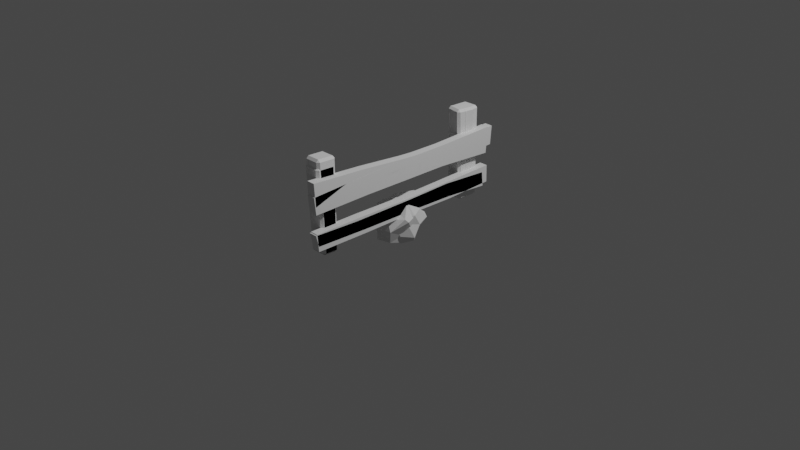 # Source: untitled.blend  (saved by Blender 2.92.15; exported with 4.5.12 LTS)
import bpy
from mathutils import Matrix  # noqa: F401  (used for matrix-valued properties, if any)

bpy.ops.wm.read_factory_settings(use_empty=True)
scene = bpy.context.scene
scene.name = 'Scene'

# ---- collections
col_collection = bpy.data.collections.new('Collection'); scene.collection.children.link(col_collection)

# ---- world
world_world = bpy.data.worlds.new('World'); scene.world = world_world
world_world.use_nodes = True; world_world.node_tree.nodes.clear()
_N = world_world.node_tree.nodes; _L = world_world.node_tree.links
n0 = _N.new('ShaderNodeOutputWorld'); n0.name = 'World Output'; n0.location = (300, 300)
n1 = _N.new('ShaderNodeBackground'); n1.name = 'Background'; n1.location = (10, 300)
n1.inputs[0].default_value = (0.05088, 0.05088, 0.05088, 1.0)
_L.new(n1.outputs[0], n0.inputs[0])
n0.is_active_output = True
world_world.color = (0.05088, 0.05088, 0.05088)
world_world.use_sun_shadow = False
world_world.sun_shadow_jitter_overblur = 0.0

# ---- cameras
cam_camera = bpy.data.cameras.new('Camera')
cam_camera.clip_end = 100.0
cam_camera.ortho_scale = 7.314

# ---- lights
light_light = bpy.data.lights.new('Light', 'POINT')
light_light.transmission_factor = 0.0
light_light.energy = 1000.0
light_light.shadow_soft_size = 0.1
light_light.shadow_maximum_resolution = 0.006
light_light.use_absolute_resolution = True

# ---- meshes
me_cube_001 = bpy.data.meshes.new('Cube.001')
me_cube_001.from_pydata([(0.06917, -1.212, 0.8154), (0.06917, 1.168, 0.7412), (0.06917, -1.195, 0.5699), (0.06917, 1.152, 0.5394), (0.1605, -1.211, 0.8149), (0.1605, 1.168, 0.7412), (0.1605, -1.195, 0.5699), (0.1605, 1.152, 0.5394), (0.06917, -1.192, 0.2905), (0.06917, 1.112, 0.312), (0.06917, -1.177, 0.1065), (0.06917, 1.117, 0.1229), (0.1605, -1.192, 0.2905), (0.1605, 1.112, 0.312), (0.1605, -1.177, 0.1065), (0.1605, 1.117, 0.1229), (0.06917, -0.07288, 0.7322), (0.06917, -0.08803, 0.5513), (0.1605, -0.08803, 0.5513), (0.1605, -0.07288, 0.7322), (0.06917, -0.03643, 0.2856), (0.06917, -0.02274, 0.1102), (0.1605, -0.02274, 0.1102), (0.1605, -0.03643, 0.2856), (0.06917, 0.5479, 0.2994), (0.06917, 0.5709, 0.1029), (0.1605, 0.5709, 0.1029), (0.1605, 0.5479, 0.2994), (0.06917, -0.6173, 0.1038), (0.1605, -0.6173, 0.1038), (0.1605, -0.6222, 0.2929), (0.06917, -0.6222, 0.2929), (0.07038, -0.5797, 0.5722), (0.1593, -0.5797, 0.5722), (0.1605, -0.5901, 0.7772), (0.06917, -0.5901, 0.7772), (0.07271, 0.4599, 0.7026), (0.07271, 0.4971, 0.5104), (0.157, 0.4971, 0.5104), (0.157, 0.4599, 0.7026), (-0.06952, -1.041, -0.01379), (-0.06952, -1.067, 0.01158), (-0.09458, -1.043, 0.01097), (-0.06951, -1.103, 0.9623), (-0.06951, -1.079, 0.9864), (-0.09458, -1.078, 0.9613), (-0.06951, -0.9077, -0.0158), (-0.09458, -0.9079, 0.009258), (-0.06951, -0.8828, 0.008944), (-0.06951, -0.9138, 0.98), (-0.06952, -0.8885, 0.954), (-0.09458, -0.9143, 0.955), (0.06952, -1.038, -0.01234), (0.09458, -1.038, 0.01309), (0.06952, -1.064, 0.01336), (0.06951, -1.079, 0.9864), (0.06951, -1.103, 0.9623), (0.09458, -1.078, 0.9613), (0.06951, -0.9076, -0.01542), (0.06951, -0.8826, 0.008989), (0.09458, -0.9076, 0.009664), (0.06951, -0.9098, 0.9797), (0.09458, -0.9091, 0.9546), (0.06952, -0.8848, 0.9537), (-0.06951, 0.8718, -0.01614), (-0.06951, 0.846, 0.008919), (-0.09458, 0.8711, 0.008937), (-0.06953, 0.819, 0.9677), (-0.06952, 0.8434, 0.9917), (-0.09458, 0.8449, 0.9671), (-0.06951, 1.011, -0.01613), (-0.09458, 1.011, 0.008937), (-0.06951, 1.036, 0.008936), (-0.06952, 1.002, 0.9856), (-0.06952, 1.028, 0.9594), (-0.09458, 1.002, 0.9602), (0.06951, 0.8719, -0.01618), (0.09458, 0.8711, 0.008878), (0.06951, 0.846, 0.008864), (0.06952, 0.8391, 0.9895), (0.06953, 0.8149, 0.9648), (0.09458, 0.8392, 0.9639), (0.06951, 1.011, -0.01614), (0.06951, 1.036, 0.008937), (0.09458, 1.011, 0.008928), (0.06952, 1.005, 0.9862), (0.09458, 1.006, 0.9614), (0.06952, 1.03, 0.9608)], [], [(54, 56, 43, 41), (60, 62, 57, 53), (70, 82, 76, 64), (61, 49, 44, 55), (42, 45, 51, 47), (48, 50, 63, 59), (78, 80, 67, 65), (84, 86, 81, 77), (85, 73, 68, 79), (66, 69, 75, 71), (72, 74, 87, 83), (36, 1, 3, 37), (37, 3, 7, 38), (38, 7, 5, 39), (39, 5, 1, 36), (2, 6, 4, 0), (7, 3, 1, 5), (24, 9, 11, 25), (25, 11, 15, 26), (26, 15, 13, 27), (27, 13, 9, 24), (10, 14, 12, 8), (15, 11, 9, 13), (34, 19, 16, 35), (33, 18, 19, 34), (32, 17, 18, 33), (35, 16, 17, 32), (30, 23, 20, 31), (29, 22, 23, 30), (28, 21, 22, 29), (31, 20, 21, 28), (23, 27, 24, 20), (22, 26, 27, 23), (21, 25, 26, 22), (20, 24, 25, 21), (8, 31, 28, 10), (10, 28, 29, 14), (14, 29, 30, 12), (12, 30, 31, 8), (0, 35, 32, 2), (2, 32, 33, 6), (6, 33, 34, 4), (4, 34, 35, 0), (19, 39, 36, 16), (18, 38, 39, 19), (17, 37, 38, 18), (16, 36, 37, 17), (40, 41, 42), (43, 44, 45), (46, 47, 48), (49, 50, 51), (52, 53, 54), (55, 56, 57), (58, 59, 60), (61, 62, 63), (64, 65, 66), (67, 68, 69), (70, 71, 72), (73, 74, 75), (76, 77, 78), (79, 80, 81), (82, 83, 84), (85, 86, 87), (46, 40, 42, 47), (41, 43, 45, 42), (44, 49, 51, 45), (50, 48, 47, 51), (58, 46, 48, 59), (49, 61, 63, 50), (62, 60, 59, 63), (52, 58, 60, 53), (61, 55, 57, 62), (56, 54, 53, 57), (40, 52, 54, 41), (55, 44, 43, 56), (70, 64, 66, 71), (65, 67, 69, 66), (68, 73, 75, 69), (74, 72, 71, 75), (82, 70, 72, 83), (73, 85, 87, 74), (86, 84, 83, 87), (76, 82, 84, 77), (85, 79, 81, 86), (80, 78, 77, 81), (64, 76, 78, 65), (79, 68, 67, 80), (46, 58, 52, 40)])
_uv = me_cube_001.uv_layers.new(name='UVMap')
_uv.uv.foreach_set('vector', [0.3813, 0.7831, 0.6187, 0.7831, 0.6187, 0.9669, 0.3813, 0.9669, 0.3813, 0.5345, 0.6187, 0.5289, 0.6187, 0.7211, 0.3813, 0.7155, 0.1581, 0.5331, 0.3419, 0.5331, 0.3419, 0.7169, 0.1581, 0.7169, 0.6581, 0.5287, 0.8419, 0.5291, 0.8419, 0.7209, 0.6581, 0.7213, 0.3813, 0.03368, 0.6187, 0.02954, 0.6187, 0.2205, 0.3813, 0.2163, 0.3813, 0.2831, 0.6187, 0.2831, 0.6187, 0.4669, 0.3813, 0.4669, 0.3812, 0.7831, 0.6188, 0.7831, 0.6188, 0.9669, 0.3812, 0.9669, 0.3812, 0.5329, 0.6188, 0.5291, 0.6188, 0.7209, 0.3812, 0.7171, 0.6581, 0.5291, 0.8419, 0.5298, 0.8419, 0.7202, 0.6581, 0.7209, 0.3812, 0.03295, 0.6188, 0.03037, 0.6187, 0.2196, 0.3812, 0.2171, 0.3813, 0.2831, 0.6187, 0.2831, 0.6187, 0.4669, 0.3813, 0.4669, 0.5625, 0.0, 0.625, 0.0, 0.625, 0.25, 0.5625, 0.25, 0.5625, 0.25, 0.625, 0.25, 0.625, 0.5, 0.5625, 0.5, 0.5625, 0.5, 0.625, 0.5, 0.625, 0.75, 0.5625, 0.75, 0.5625, 0.75, 0.625, 0.75, 0.625, 1.0, 0.5625, 1.0, 0.125, 0.5, 0.375, 0.5, 0.375, 0.75, 0.125, 0.75, 0.625, 0.5, 0.875, 0.5, 0.875, 0.75, 0.625, 0.75, 0.5625, 0.0, 0.625, 0.0, 0.625, 0.25, 0.5625, 0.25, 0.5625, 0.25, 0.625, 0.25, 0.625, 0.5, 0.5625, 0.5, 0.5625, 0.5, 0.625, 0.5, 0.625, 0.75, 0.5625, 0.75, 0.5625, 0.75, 0.625, 0.75, 0.625, 1.0, 0.5625, 1.0, 0.125, 0.5, 0.375, 0.5, 0.375, 0.75, 0.125, 0.75, 0.625, 0.5, 0.875, 0.5, 0.875, 0.75, 0.625, 0.75, 0.4375, 0.75, 0.5, 0.75, 0.5, 1.0, 0.4375, 1.0, 0.4375, 0.5, 0.5, 0.5, 0.5, 0.75, 0.4375, 0.75, 0.4375, 0.25, 0.5, 0.25, 0.5, 0.5, 0.4375, 0.5, 0.4375, 0.0, 0.5, 0.0, 0.5, 0.25, 0.4375, 0.25, 0.4375, 0.75, 0.5, 0.75, 0.5, 1.0, 0.4375, 1.0, 0.4375, 0.5, 0.5, 0.5, 0.5, 0.75, 0.4375, 0.75, 0.4375, 0.25, 0.5, 0.25, 0.5, 0.5, 0.4375, 0.5, 0.4375, 0.0, 0.5, 0.0, 0.5, 0.25, 0.4375, 0.25, 0.5, 0.75, 0.5625, 0.75, 0.5625, 1.0, 0.5, 1.0, 0.5, 0.5, 0.5625, 0.5, 0.5625, 0.75, 0.5, 0.75, 0.5, 0.25, 0.5625, 0.25, 0.5625, 0.5, 0.5, 0.5, 0.5, 0.0, 0.5625, 0.0, 0.5625, 0.25, 0.5, 0.25, 0.375, 0.0, 0.4375, 0.0, 0.4375, 0.25, 0.375, 0.25, 0.375, 0.25, 0.4375, 0.25, 0.4375, 0.5, 0.375, 0.5, 0.375, 0.5, 0.4375, 0.5, 0.4375, 0.75, 0.375, 0.75, 0.375, 0.75, 0.4375, 0.75, 0.4375, 1.0, 0.375, 1.0, 0.375, 0.0, 0.4375, 0.0, 0.4375, 0.25, 0.375, 0.25, 0.375, 0.25, 0.4375, 0.25, 0.4375, 0.5, 0.375, 0.5, 0.375, 0.5, 0.4375, 0.5, 0.4375, 0.75, 0.375, 0.75, 0.375, 0.75, 0.4375, 0.75, 0.4375, 1.0, 0.375, 1.0, 0.5, 0.75, 0.5625, 0.75, 0.5625, 1.0, 0.5, 1.0, 0.5, 0.5, 0.5625, 0.5, 0.5625, 0.75, 0.5, 0.75, 0.5, 0.25, 0.5625, 0.25, 0.5625, 0.5, 0.5, 0.5, 0.5, 0.0, 0.5625, 0.0, 0.5625, 0.25, 0.5, 0.25, 0.1581, 0.7158, 0.1585, 0.75, 0.125, 0.7177, 0.6187, 0.9669, 0.625, 0.9669, 0.6183, 1.0, 0.1581, 0.5342, 0.125, 0.5346, 0.1581, 0.5, 0.6253, 0.2827, 0.625, 0.2832, 0.619, 0.25, 0.3419, 0.7153, 0.375, 0.7174, 0.3423, 0.75, 0.6245, 0.7827, 0.6187, 0.75, 0.6182, 0.75, 0.3419, 0.5347, 0.3419, 0.5, 0.375, 0.5358, 0.625, 0.5293, 0.625, 0.5274, 0.6187, 0.5, 0.1581, 0.7169, 0.1581, 0.75, 0.125, 0.7178, 0.6188, 0.9669, 0.625, 0.9679, 0.6183, 1.0, 0.1581, 0.5331, 0.125, 0.5334, 0.1581, 0.5, 0.6253, 0.2828, 0.6188, 0.25, 0.6191, 0.25, 0.3419, 0.7169, 0.375, 0.7179, 0.3419, 0.75, 0.6247, 0.7836, 0.625, 0.7825, 0.6185, 0.75, 0.3419, 0.5331, 0.3419, 0.5, 0.375, 0.5333, 0.6249, 0.5294, 0.6189, 0.5, 0.6187, 0.5, 0.1581, 0.5342, 0.1581, 0.7158, 0.125, 0.7177, 0.125, 0.5346, 0.3813, 0.0, 0.6187, 0.0, 0.6187, 0.02954, 0.3813, 0.03368, 0.625, 0.02922, 0.625, 0.2216, 0.6187, 0.2205, 0.6187, 0.02954, 0.6187, 0.2831, 0.3813, 0.2831, 0.3813, 0.2163, 0.6187, 0.2205, 0.3419, 0.5347, 0.1581, 0.5342, 0.1581, 0.5, 0.3419, 0.5, 0.625, 0.2822, 0.625, 0.4659, 0.6187, 0.4669, 0.6187, 0.2831, 0.6187, 0.5289, 0.3813, 0.5345, 0.3813, 0.4669, 0.6187, 0.4669, 0.3419, 0.7153, 0.3419, 0.5347, 0.3813, 0.5345, 0.3813, 0.7155, 0.6581, 0.5287, 0.6581, 0.7213, 0.6187, 0.7211, 0.6187, 0.5289, 0.6187, 0.7831, 0.3813, 0.7831, 0.3813, 0.7155, 0.6187, 0.7211, 0.1581, 0.7158, 0.3419, 0.7153, 0.3423, 0.75, 0.1585, 0.75, 0.625, 0.7831, 0.625, 0.9669, 0.6187, 0.9669, 0.6187, 0.7831, 0.1581, 0.5331, 0.1581, 0.7169, 0.125, 0.7178, 0.125, 0.5334, 0.3812, 0.9669, 0.6188, 0.9669, 0.6183, 1.0, 0.381, 1.0, 0.625, 0.02925, 0.625, 0.2205, 0.6187, 0.2196, 0.6188, 0.03037, 0.6187, 0.2831, 0.3813, 0.2831, 0.3812, 0.2171, 0.6187, 0.2196, 0.3419, 0.5331, 0.1581, 0.5331, 0.1581, 0.5, 0.3419, 0.5, 0.625, 0.2824, 0.625, 0.4662, 0.6187, 0.4669, 0.6187, 0.2831, 0.6188, 0.5291, 0.3812, 0.5329, 0.3813, 0.4669, 0.6187, 0.4669, 0.3419, 0.7169, 0.3419, 0.5331, 0.3812, 0.5329, 0.3812, 0.7171, 0.6581, 0.5291, 0.6581, 0.7209, 0.6188, 0.7209, 0.6188, 0.5291, 0.6188, 0.7831, 0.3812, 0.7831, 0.3812, 0.7171, 0.6188, 0.7209, 0.1581, 0.7169, 0.3419, 0.7169, 0.3419, 0.75, 0.1581, 0.75, 0.625, 0.7841, 0.625, 0.9679, 0.6188, 0.9669, 0.6188, 0.7831, 0.1581, 0.5342, 0.3419, 0.5347, 0.3419, 0.7153, 0.1581, 0.7158])
me_cube_001.use_remesh_fix_poles = True
me_cube_001.use_remesh_preserve_attributes = False
me_cube_001.use_mirror_vertex_groups = False
me_cube_001.update()
me_cube_002 = bpy.data.meshes.new('Cube.002')
me_cube_002.from_pydata([(0.06917, -1.215, 0.6749), (0.06917, 1.111, 0.745), (0.06917, -1.195, 0.4902), (0.06917, 1.088, 0.4596), (0.1605, -1.214, 0.6744), (0.1605, 1.111, 0.745), (0.1605, -1.195, 0.4902), (0.1605, 1.088, 0.4596), (0.06917, -1.207, 0.2829), (0.06917, 1.044, 0.2513), (0.06917, -1.177, 0.1597), (0.06917, 1.06, 0.09255), (0.1605, -1.207, 0.2829), (0.1605, 1.044, 0.2513), (0.1605, -1.177, 0.1597), (0.1605, 1.06, 0.09255), (0.06917, -0.09567, 0.7246), (0.06917, -0.05765, 0.4981), (0.1605, -0.05765, 0.4981), (0.1605, -0.09567, 0.7246), (0.06917, -0.02504, 0.2705), (0.06917, 5.131e-05, 0.1406), (0.1605, 5.131e-05, 0.1406), (0.1605, -0.02504, 0.2705), (0.06917, 0.5137, 0.2842), (0.06917, 0.5443, 0.1295), (0.1605, 0.5443, 0.1295), (0.1605, 0.5137, 0.2842), (0.06917, -0.5983, 0.1456), (0.1605, -0.5983, 0.1456), (0.1605, -0.7019, 0.2663), (0.06917, -0.7019, 0.2663), (0.07038, -0.5569, 0.5), (0.1593, -0.5569, 0.5), (0.1605, -0.5863, 0.7089), (0.06917, -0.5863, 0.7089), (0.07271, 0.4257, 0.7216), (0.07271, 0.4477, 0.4952), (0.157, 0.4477, 0.4952), (0.157, 0.4257, 0.7216), (-0.06952, -1.041, -0.01379), (-0.06952, -1.067, 0.01158), (-0.09458, -1.043, 0.01097), (-0.06951, -1.114, 0.8864), (-0.06951, -1.09, 0.9104), (-0.09458, -1.089, 0.8853), (-0.06951, -0.9077, -0.0158), (-0.09458, -0.9079, 0.009258), (-0.06951, -0.8828, 0.008944), (-0.06951, -0.9251, 0.9041), (-0.06952, -0.8999, 0.878), (-0.09458, -0.9257, 0.879), (0.06952, -1.038, -0.01234), (0.09458, -1.038, 0.01309), (0.06952, -1.064, 0.01336), (0.06951, -1.09, 0.9104), (0.06951, -1.114, 0.8864), (0.09458, -1.089, 0.8853), (0.06951, -0.9076, -0.01542), (0.06951, -0.8826, 0.008989), (0.09458, -0.9076, 0.009664), (0.06951, -0.9212, 0.9038), (0.09458, -0.9205, 0.8786), (0.06952, -0.8961, 0.8777), (-0.06951, 0.8072, -0.01614), (-0.06951, 0.7815, 0.008919), (-0.09458, 0.8065, 0.008937), (-0.08226, 0.7757, 0.9662), (-0.07958, 0.7999, 0.9902), (-0.1037, 0.8047, 0.9651), (-0.06951, 0.9462, -0.01613), (-0.09458, 0.946, 0.008937), (-0.06951, 0.9711, 0.008936), (-0.05885, 0.9575, 0.9843), (-0.05506, 0.9825, 0.9581), (-0.08324, 0.9604, 0.9584), (0.06951, 0.8073, -0.01618), (0.09458, 0.8065, 0.008878), (0.06951, 0.7814, 0.008864), (0.05775, 0.7776, 0.9908), (0.0551, 0.7536, 0.9661), (0.08311, 0.7744, 0.9657), (0.06951, 0.9462, -0.01614), (0.06951, 0.9712, 0.008937), (0.09458, 0.9461, 0.008928), (0.07934, 0.9423, 0.9877), (0.1048, 0.9397, 0.9634), (0.08311, 0.9672, 0.9623)], [], [(54, 56, 43, 41), (60, 62, 57, 53), (70, 82, 76, 64), (61, 49, 44, 55), (42, 45, 51, 47), (48, 50, 63, 59), (78, 80, 67, 65), (84, 86, 81, 77), (85, 73, 68, 79), (66, 69, 75, 71), (72, 74, 87, 83), (36, 1, 3, 37), (37, 3, 7, 38), (38, 7, 5, 39), (39, 5, 1, 36), (2, 6, 4, 0), (7, 3, 1, 5), (24, 9, 11, 25), (25, 11, 15, 26), (26, 15, 13, 27), (27, 13, 9, 24), (10, 14, 12, 8), (15, 11, 9, 13), (34, 19, 16, 35), (33, 18, 19, 34), (32, 17, 18, 33), (35, 16, 17, 32), (30, 23, 20, 31), (29, 22, 23, 30), (28, 21, 22, 29), (31, 20, 21, 28), (23, 27, 24, 20), (22, 26, 27, 23), (21, 25, 26, 22), (20, 24, 25, 21), (8, 31, 28, 10), (10, 28, 29, 14), (14, 29, 30, 12), (12, 30, 31, 8), (0, 35, 32, 2), (2, 32, 33, 6), (6, 33, 34, 4), (4, 34, 35, 0), (19, 39, 36, 16), (18, 38, 39, 19), (17, 37, 38, 18), (16, 36, 37, 17), (40, 41, 42), (43, 44, 45), (46, 47, 48), (49, 50, 51), (52, 53, 54), (55, 56, 57), (58, 59, 60), (61, 62, 63), (64, 65, 66), (67, 68, 69), (70, 71, 72), (73, 74, 75), (76, 77, 78), (79, 80, 81), (82, 83, 84), (85, 86, 87), (46, 40, 42, 47), (41, 43, 45, 42), (44, 49, 51, 45), (50, 48, 47, 51), (58, 46, 48, 59), (49, 61, 63, 50), (62, 60, 59, 63), (52, 58, 60, 53), (61, 55, 57, 62), (56, 54, 53, 57), (40, 52, 54, 41), (55, 44, 43, 56), (70, 64, 66, 71), (65, 67, 69, 66), (68, 73, 75, 69), (74, 72, 71, 75), (82, 70, 72, 83), (73, 85, 87, 74), (86, 84, 83, 87), (76, 82, 84, 77), (85, 79, 81, 86), (80, 78, 77, 81), (64, 76, 78, 65), (79, 68, 67, 80), (46, 58, 52, 40)])
_uv = me_cube_002.uv_layers.new(name='UVMap')
_uv.uv.foreach_set('vector', [0.3813, 0.7831, 0.6187, 0.7831, 0.6187, 0.9669, 0.3813, 0.9669, 0.3813, 0.5345, 0.6187, 0.5289, 0.6187, 0.7211, 0.3813, 0.7155, 0.1581, 0.5331, 0.3419, 0.5331, 0.3419, 0.7169, 0.1581, 0.7169, 0.6581, 0.5287, 0.8419, 0.5291, 0.8419, 0.7209, 0.6581, 0.7213, 0.3813, 0.03368, 0.6187, 0.02954, 0.6187, 0.2205, 0.3813, 0.2163, 0.3813, 0.2831, 0.6187, 0.2831, 0.6187, 0.4669, 0.3813, 0.4669, 0.3812, 0.7831, 0.6188, 0.7831, 0.6188, 0.9669, 0.3812, 0.9669, 0.3812, 0.5329, 0.6188, 0.5291, 0.6188, 0.7209, 0.3812, 0.7171, 0.6581, 0.5291, 0.8419, 0.5298, 0.8419, 0.7202, 0.6581, 0.7209, 0.3812, 0.03295, 0.6188, 0.03037, 0.6187, 0.2196, 0.3812, 0.2171, 0.3813, 0.2831, 0.6187, 0.2831, 0.6187, 0.4669, 0.3813, 0.4669, 0.5625, 0.0, 0.625, 0.0, 0.625, 0.25, 0.5625, 0.25, 0.5625, 0.25, 0.625, 0.25, 0.625, 0.5, 0.5625, 0.5, 0.5625, 0.5, 0.625, 0.5, 0.625, 0.75, 0.5625, 0.75, 0.5625, 0.75, 0.625, 0.75, 0.625, 1.0, 0.5625, 1.0, 0.125, 0.5, 0.375, 0.5, 0.375, 0.75, 0.125, 0.75, 0.625, 0.5, 0.875, 0.5, 0.875, 0.75, 0.625, 0.75, 0.5625, 0.0, 0.625, 0.0, 0.625, 0.25, 0.5625, 0.25, 0.5625, 0.25, 0.625, 0.25, 0.625, 0.5, 0.5625, 0.5, 0.5625, 0.5, 0.625, 0.5, 0.625, 0.75, 0.5625, 0.75, 0.5625, 0.75, 0.625, 0.75, 0.625, 1.0, 0.5625, 1.0, 0.125, 0.5, 0.375, 0.5, 0.375, 0.75, 0.125, 0.75, 0.625, 0.5, 0.875, 0.5, 0.875, 0.75, 0.625, 0.75, 0.4375, 0.75, 0.5, 0.75, 0.5, 1.0, 0.4375, 1.0, 0.4375, 0.5, 0.5, 0.5, 0.5, 0.75, 0.4375, 0.75, 0.4375, 0.25, 0.5, 0.25, 0.5, 0.5, 0.4375, 0.5, 0.4375, 0.0, 0.5, 0.0, 0.5, 0.25, 0.4375, 0.25, 0.4375, 0.75, 0.5, 0.75, 0.5, 1.0, 0.4375, 1.0, 0.4375, 0.5, 0.5, 0.5, 0.5, 0.75, 0.4375, 0.75, 0.4375, 0.25, 0.5, 0.25, 0.5, 0.5, 0.4375, 0.5, 0.4375, 0.0, 0.5, 0.0, 0.5, 0.25, 0.4375, 0.25, 0.5, 0.75, 0.5625, 0.75, 0.5625, 1.0, 0.5, 1.0, 0.5, 0.5, 0.5625, 0.5, 0.5625, 0.75, 0.5, 0.75, 0.5, 0.25, 0.5625, 0.25, 0.5625, 0.5, 0.5, 0.5, 0.5, 0.0, 0.5625, 0.0, 0.5625, 0.25, 0.5, 0.25, 0.375, 0.0, 0.4375, 0.0, 0.4375, 0.25, 0.375, 0.25, 0.375, 0.25, 0.4375, 0.25, 0.4375, 0.5, 0.375, 0.5, 0.375, 0.5, 0.4375, 0.5, 0.4375, 0.75, 0.375, 0.75, 0.375, 0.75, 0.4375, 0.75, 0.4375, 1.0, 0.375, 1.0, 0.375, 0.0, 0.4375, 0.0, 0.4375, 0.25, 0.375, 0.25, 0.375, 0.25, 0.4375, 0.25, 0.4375, 0.5, 0.375, 0.5, 0.375, 0.5, 0.4375, 0.5, 0.4375, 0.75, 0.375, 0.75, 0.375, 0.75, 0.4375, 0.75, 0.4375, 1.0, 0.375, 1.0, 0.5, 0.75, 0.5625, 0.75, 0.5625, 1.0, 0.5, 1.0, 0.5, 0.5, 0.5625, 0.5, 0.5625, 0.75, 0.5, 0.75, 0.5, 0.25, 0.5625, 0.25, 0.5625, 0.5, 0.5, 0.5, 0.5, 0.0, 0.5625, 0.0, 0.5625, 0.25, 0.5, 0.25, 0.1581, 0.7158, 0.1585, 0.75, 0.125, 0.7177, 0.6187, 0.9669, 0.625, 0.9669, 0.6183, 1.0, 0.1581, 0.5342, 0.125, 0.5346, 0.1581, 0.5, 0.6253, 0.2827, 0.625, 0.2832, 0.619, 0.25, 0.3419, 0.7153, 0.375, 0.7174, 0.3423, 0.75, 0.6245, 0.7827, 0.6187, 0.75, 0.6182, 0.75, 0.3419, 0.5347, 0.3419, 0.5, 0.375, 0.5358, 0.625, 0.5293, 0.625, 0.5274, 0.6187, 0.5, 0.1581, 0.7169, 0.1581, 0.75, 0.125, 0.7178, 0.6188, 0.9669, 0.625, 0.9679, 0.6183, 1.0, 0.1581, 0.5331, 0.125, 0.5334, 0.1581, 0.5, 0.6253, 0.2828, 0.6188, 0.25, 0.6191, 0.25, 0.3419, 0.7169, 0.375, 0.7179, 0.3419, 0.75, 0.6247, 0.7836, 0.625, 0.7825, 0.6185, 0.75, 0.3419, 0.5331, 0.3419, 0.5, 0.375, 0.5333, 0.6249, 0.5294, 0.6189, 0.5, 0.6187, 0.5, 0.1581, 0.5342, 0.1581, 0.7158, 0.125, 0.7177, 0.125, 0.5346, 0.3813, 0.0, 0.6187, 0.0, 0.6187, 0.02954, 0.3813, 0.03368, 0.625, 0.02922, 0.625, 0.2216, 0.6187, 0.2205, 0.6187, 0.02954, 0.6187, 0.2831, 0.3813, 0.2831, 0.3813, 0.2163, 0.6187, 0.2205, 0.3419, 0.5347, 0.1581, 0.5342, 0.1581, 0.5, 0.3419, 0.5, 0.625, 0.2822, 0.625, 0.4659, 0.6187, 0.4669, 0.6187, 0.2831, 0.6187, 0.5289, 0.3813, 0.5345, 0.3813, 0.4669, 0.6187, 0.4669, 0.3419, 0.7153, 0.3419, 0.5347, 0.3813, 0.5345, 0.3813, 0.7155, 0.6581, 0.5287, 0.6581, 0.7213, 0.6187, 0.7211, 0.6187, 0.5289, 0.6187, 0.7831, 0.3813, 0.7831, 0.3813, 0.7155, 0.6187, 0.7211, 0.1581, 0.7158, 0.3419, 0.7153, 0.3423, 0.75, 0.1585, 0.75, 0.625, 0.7831, 0.625, 0.9669, 0.6187, 0.9669, 0.6187, 0.7831, 0.1581, 0.5331, 0.1581, 0.7169, 0.125, 0.7178, 0.125, 0.5334, 0.3812, 0.9669, 0.6188, 0.9669, 0.6183, 1.0, 0.381, 1.0, 0.625, 0.02925, 0.625, 0.2205, 0.6187, 0.2196, 0.6188, 0.03037, 0.6187, 0.2831, 0.3813, 0.2831, 0.3812, 0.2171, 0.6187, 0.2196, 0.3419, 0.5331, 0.1581, 0.5331, 0.1581, 0.5, 0.3419, 0.5, 0.625, 0.2824, 0.625, 0.4662, 0.6187, 0.4669, 0.6187, 0.2831, 0.6188, 0.5291, 0.3812, 0.5329, 0.3813, 0.4669, 0.6187, 0.4669, 0.3419, 0.7169, 0.3419, 0.5331, 0.3812, 0.5329, 0.3812, 0.7171, 0.6581, 0.5291, 0.6581, 0.7209, 0.6188, 0.7209, 0.6188, 0.5291, 0.6188, 0.7831, 0.3812, 0.7831, 0.3812, 0.7171, 0.6188, 0.7209, 0.1581, 0.7169, 0.3419, 0.7169, 0.3419, 0.75, 0.1581, 0.75, 0.625, 0.7841, 0.625, 0.9679, 0.6188, 0.9669, 0.6188, 0.7831, 0.1581, 0.5342, 0.3419, 0.5347, 0.3419, 0.7153, 0.1581, 0.7158])
me_cube_002.use_remesh_fix_poles = True
me_cube_002.use_remesh_preserve_attributes = False
me_cube_002.use_mirror_vertex_groups = False
me_cube_002.update()
me_icosphere = bpy.data.meshes.new('Icosphere')
me_icosphere.from_pydata([(0.004496, 0.0001112, -0.2552), (0.1526, -0.1249, -0.1056), (-0.05955, -0.2405, -0.1262), (-0.1936, 0.01187, -0.09644), (-0.04979, 0.1749, -0.09234), (0.1614, 0.1035, -0.09171), (0.07468, -0.2333, 0.1176), (-0.1455, -0.1379, 0.08334), (-0.169, 0.1256, 0.09176), (0.06214, 0.2421, 0.1082), (0.2268, 0.001999, 0.1144), (-0.005978, 0.0004411, 0.2418), (-0.04096, -0.1261, -0.1749), (0.1095, -0.08025, -0.2138), (0.07526, -0.1826, -0.119), (0.2227, 0.004139, -0.1352), (0.1259, 0.09204, -0.2318), (-0.1173, 0.004005, -0.2056), (-0.1826, -0.1477, -0.1324), (-0.05506, 0.08718, -0.1906), (-0.1723, 0.1224, -0.1286), (0.05491, 0.1903, -0.1245), (0.2, -0.07318, 0.03052), (0.214, 0.08478, -0.01451), (0.001455, -0.2399, -0.00127), (0.1439, -0.1815, -0.008596), (-0.2467, -0.07594, 0.00506), (-0.1524, -0.2037, -0.00272), (-0.1709, 0.2193, 0.02131), (-0.2422, 0.07817, 0.0004837), (0.1576, 0.2374, 0.001395), (0.01711, 0.2673, 0.004874), (0.1619, -0.1228, 0.125), (-0.09134, -0.2187, 0.1477), (-0.2294, -0.01691, 0.1467), (-0.06986, 0.1884, 0.1308), (0.1668, 0.1248, 0.129), (0.05835, -0.1167, 0.1791), (0.1504, -0.03074, 0.2363), (-0.1079, -0.07718, 0.2134), (-0.08327, 0.06098, 0.1895), (0.06256, 0.1529, 0.2388)], [], [(0, 13, 12), (1, 13, 15), (0, 12, 17), (0, 17, 19), (0, 19, 16), (1, 15, 22), (2, 14, 24), (3, 18, 26), (4, 20, 28), (5, 21, 30), (1, 22, 25), (2, 24, 27), (3, 26, 29), (4, 28, 31), (5, 30, 23), (6, 32, 37), (7, 33, 39), (8, 34, 40), (9, 35, 41), (10, 36, 38), (38, 41, 11), (38, 36, 41), (36, 9, 41), (41, 40, 11), (41, 35, 40), (35, 8, 40), (40, 39, 11), (40, 34, 39), (34, 7, 39), (39, 37, 11), (39, 33, 37), (33, 6, 37), (37, 38, 11), (37, 32, 38), (32, 10, 38), (23, 36, 10), (23, 30, 36), (30, 9, 36), (31, 35, 9), (31, 28, 35), (28, 8, 35), (29, 34, 8), (29, 26, 34), (26, 7, 34), (27, 33, 7), (27, 24, 33), (24, 6, 33), (25, 32, 6), (25, 22, 32), (22, 10, 32), (30, 31, 9), (30, 21, 31), (21, 4, 31), (28, 29, 8), (28, 20, 29), (20, 3, 29), (26, 27, 7), (26, 18, 27), (18, 2, 27), (24, 25, 6), (24, 14, 25), (14, 1, 25), (22, 23, 10), (22, 15, 23), (15, 5, 23), (16, 21, 5), (16, 19, 21), (19, 4, 21), (19, 20, 4), (19, 17, 20), (17, 3, 20), (17, 18, 3), (17, 12, 18), (12, 2, 18), (15, 16, 5), (15, 13, 16), (13, 0, 16), (12, 14, 2), (12, 13, 14), (13, 1, 14)])
_uv = me_icosphere.uv_layers.new(name='UVMap')
_uv.uv.foreach_set('vector', [0.8182, 0.0, 0.7727, 0.07873, 0.8636, 0.07873, 0.7273, 0.1575, 0.6818, 0.07873, 0.6364, 0.1575, 0.09091, 0.0, 0.04545, 0.07873, 0.1364, 0.07873, 0.2727, 0.0, 0.2273, 0.07873, 0.3182, 0.07873, 0.4545, 0.0, 0.4091, 0.07873, 0.5, 0.07873, 0.7273, 0.1575, 0.6364, 0.1575, 0.6818, 0.2362, 0.9091, 0.1575, 0.8182, 0.1575, 0.8636, 0.2362, 0.1818, 0.1575, 0.09091, 0.1575, 0.1364, 0.2362, 0.3636, 0.1575, 0.2727, 0.1575, 0.3182, 0.2362, 0.5455, 0.1575, 0.4545, 0.1575, 0.5, 0.2362, 0.7273, 0.1575, 0.6818, 0.2362, 0.7727, 0.2362, 0.9091, 0.1575, 0.8636, 0.2362, 0.9545, 0.2362, 0.1818, 0.1575, 0.1364, 0.2362, 0.2273, 0.2362, 0.3636, 0.1575, 0.3182, 0.2362, 0.4091, 0.2362, 0.5455, 0.1575, 0.5, 0.2362, 0.5909, 0.2362, 0.8182, 0.3149, 0.7273, 0.3149, 0.7727, 0.3937, 1.0, 0.3149, 0.9091, 0.3149, 0.9545, 0.3937, 0.2727, 0.3149, 0.1818, 0.3149, 0.2273, 0.3937, 0.4545, 0.3149, 0.3636, 0.3149, 0.4091, 0.3937, 0.6364, 0.3149, 0.5455, 0.3149, 0.5909, 0.3937, 0.5909, 0.3937, 0.5, 0.3937, 0.5455, 0.4724, 0.5909, 0.3937, 0.5455, 0.3149, 0.5, 0.3937, 0.5455, 0.3149, 0.4545, 0.3149, 0.5, 0.3937, 0.4091, 0.3937, 0.3182, 0.3937, 0.3636, 0.4724, 0.4091, 0.3937, 0.3636, 0.3149, 0.3182, 0.3937, 0.3636, 0.3149, 0.2727, 0.3149, 0.3182, 0.3937, 0.2273, 0.3937, 0.1364, 0.3937, 0.1818, 0.4724, 0.2273, 0.3937, 0.1818, 0.3149, 0.1364, 0.3937, 0.1818, 0.3149, 0.09091, 0.3149, 0.1364, 0.3937, 0.9545, 0.3937, 0.8636, 0.3937, 0.9091, 0.4724, 0.9545, 0.3937, 0.9091, 0.3149, 0.8636, 0.3937, 0.9091, 0.3149, 0.8182, 0.3149, 0.8636, 0.3937, 0.7727, 0.3937, 0.6818, 0.3937, 0.7273, 0.4724, 0.7727, 0.3937, 0.7273, 0.3149, 0.6818, 0.3937, 0.7273, 0.3149, 0.6364, 0.3149, 0.6818, 0.3937, 0.5909, 0.2362, 0.5455, 0.3149, 0.6364, 0.3149, 0.5909, 0.2362, 0.5, 0.2362, 0.5455, 0.3149, 0.5, 0.2362, 0.4545, 0.3149, 0.5455, 0.3149, 0.4091, 0.2362, 0.3636, 0.3149, 0.4545, 0.3149, 0.4091, 0.2362, 0.3182, 0.2362, 0.3636, 0.3149, 0.3182, 0.2362, 0.2727, 0.3149, 0.3636, 0.3149, 0.2273, 0.2362, 0.1818, 0.3149, 0.2727, 0.3149, 0.2273, 0.2362, 0.1364, 0.2362, 0.1818, 0.3149, 0.1364, 0.2362, 0.09091, 0.3149, 0.1818, 0.3149, 0.9545, 0.2362, 0.9091, 0.3149, 1.0, 0.3149, 0.9545, 0.2362, 0.8636, 0.2362, 0.9091, 0.3149, 0.8636, 0.2362, 0.8182, 0.3149, 0.9091, 0.3149, 0.7727, 0.2362, 0.7273, 0.3149, 0.8182, 0.3149, 0.7727, 0.2362, 0.6818, 0.2362, 0.7273, 0.3149, 0.6818, 0.2362, 0.6364, 0.3149, 0.7273, 0.3149, 0.5, 0.2362, 0.4091, 0.2362, 0.4545, 0.3149, 0.5, 0.2362, 0.4545, 0.1575, 0.4091, 0.2362, 0.4545, 0.1575, 0.3636, 0.1575, 0.4091, 0.2362, 0.3182, 0.2362, 0.2273, 0.2362, 0.2727, 0.3149, 0.3182, 0.2362, 0.2727, 0.1575, 0.2273, 0.2362, 0.2727, 0.1575, 0.1818, 0.1575, 0.2273, 0.2362, 0.1364, 0.2362, 0.04545, 0.2362, 0.09091, 0.3149, 0.1364, 0.2362, 0.09091, 0.1575, 0.04545, 0.2362, 0.09091, 0.1575, 0.0, 0.1575, 0.04545, 0.2362, 0.8636, 0.2362, 0.7727, 0.2362, 0.8182, 0.3149, 0.8636, 0.2362, 0.8182, 0.1575, 0.7727, 0.2362, 0.8182, 0.1575, 0.7273, 0.1575, 0.7727, 0.2362, 0.6818, 0.2362, 0.5909, 0.2362, 0.6364, 0.3149, 0.6818, 0.2362, 0.6364, 0.1575, 0.5909, 0.2362, 0.6364, 0.1575, 0.5455, 0.1575, 0.5909, 0.2362, 0.5, 0.07873, 0.4545, 0.1575, 0.5455, 0.1575, 0.5, 0.07873, 0.4091, 0.07873, 0.4545, 0.1575, 0.4091, 0.07873, 0.3636, 0.1575, 0.4545, 0.1575, 0.3182, 0.07873, 0.2727, 0.1575, 0.3636, 0.1575, 0.3182, 0.07873, 0.2273, 0.07873, 0.2727, 0.1575, 0.2273, 0.07873, 0.1818, 0.1575, 0.2727, 0.1575, 0.1364, 0.07873, 0.09091, 0.1575, 0.1818, 0.1575, 0.1364, 0.07873, 0.04545, 0.07873, 0.09091, 0.1575, 0.04545, 0.07873, 0.0, 0.1575, 0.09091, 0.1575, 0.6364, 0.1575, 0.5909, 0.07873, 0.5455, 0.1575, 0.6364, 0.1575, 0.6818, 0.07873, 0.5909, 0.07873, 0.6818, 0.07873, 0.6364, 0.0, 0.5909, 0.07873, 0.8636, 0.07873, 0.8182, 0.1575, 0.9091, 0.1575, 0.8636, 0.07873, 0.7727, 0.07873, 0.8182, 0.1575, 0.7727, 0.07873, 0.7273, 0.1575, 0.8182, 0.1575])
me_icosphere.use_remesh_fix_poles = True
me_icosphere.use_remesh_preserve_attributes = False
me_icosphere.use_mirror_vertex_groups = False
me_icosphere.update()
me_icosphere_001 = bpy.data.meshes.new('Icosphere.001')
me_icosphere_001.from_pydata([(0.01769, -0.001022, -0.2538), (0.1488, -0.09377, -0.1018), (-0.02052, -0.2818, -0.1433), (-0.164, -0.01068, -0.03168), (-0.05914, 0.1993, -0.1025), (0.1789, 0.03226, -0.05046), (0.07376, -0.2285, 0.09048), (-0.1951, -0.1244, 0.1566), (-0.1601, 0.1369, 0.04253), (0.05639, 0.2342, 0.09279), (0.2155, 0.005419, 0.09471), (0.01301, 0.007596, 0.2068), (-0.001852, -0.1172, -0.1391), (0.121, -0.09167, -0.1947), (0.09543, -0.2131, -0.1651), (0.1684, 0.02381, -0.08612), (0.06584, 0.09609, -0.1969), (-0.11, 0.02577, -0.2086), (-0.136, -0.1285, -0.09164), (-0.06226, 0.07657, -0.1841), (-0.1277, 0.1115, -0.05127), (0.0468, 0.1747, -0.1944), (0.246, -0.101, 0.07866), (0.173, 0.03032, -0.05216), (-0.02484, -0.2569, -0.02819), (0.1538, -0.2641, -0.01411), (-0.2635, -0.1041, 0.03127), (-0.1569, -0.1527, -0.003062), (-0.1748, 0.2198, 0.03037), (-0.186, 0.08543, 0.04346), (0.1479, 0.1823, -0.01265), (0.0003745, 0.2956, 0.02833), (0.2333, -0.1403, 0.1187), (-0.05351, -0.2644, 0.1549), (-0.1934, -0.08516, 0.08038), (-0.06043, 0.1953, 0.1369), (0.1611, 0.1294, 0.1175), (0.05658, -0.1216, 0.176), (0.1544, -0.04364, 0.2297), (-0.128, -0.07103, 0.1957), (-0.1101, 0.04192, 0.2305), (0.02061, 0.1905, 0.2669)], [], [(0, 13, 12), (1, 13, 15), (0, 12, 17), (0, 17, 19), (0, 19, 16), (1, 15, 22), (2, 14, 24), (3, 18, 26), (4, 20, 28), (5, 21, 30), (1, 22, 25), (2, 24, 27), (3, 26, 29), (4, 28, 31), (5, 30, 23), (6, 32, 37), (7, 33, 39), (8, 34, 40), (9, 35, 41), (10, 36, 38), (38, 41, 11), (38, 36, 41), (36, 9, 41), (41, 40, 11), (41, 35, 40), (35, 8, 40), (40, 39, 11), (40, 34, 39), (34, 7, 39), (39, 37, 11), (39, 33, 37), (33, 6, 37), (37, 38, 11), (37, 32, 38), (32, 10, 38), (23, 36, 10), (23, 30, 36), (30, 9, 36), (31, 35, 9), (31, 28, 35), (28, 8, 35), (29, 34, 8), (29, 26, 34), (26, 7, 34), (27, 33, 7), (27, 24, 33), (24, 6, 33), (25, 32, 6), (25, 22, 32), (22, 10, 32), (30, 31, 9), (30, 21, 31), (21, 4, 31), (28, 29, 8), (28, 20, 29), (20, 3, 29), (26, 27, 7), (26, 18, 27), (18, 2, 27), (24, 25, 6), (24, 14, 25), (14, 1, 25), (22, 23, 10), (22, 15, 23), (15, 5, 23), (16, 21, 5), (16, 19, 21), (19, 4, 21), (19, 20, 4), (19, 17, 20), (17, 3, 20), (17, 18, 3), (17, 12, 18), (12, 2, 18), (15, 16, 5), (15, 13, 16), (13, 0, 16), (12, 14, 2), (12, 13, 14), (13, 1, 14)])
_uv = me_icosphere_001.uv_layers.new(name='UVMap')
_uv.uv.foreach_set('vector', [0.8182, 0.0, 0.7727, 0.07873, 0.8636, 0.07873, 0.7273, 0.1575, 0.6818, 0.07873, 0.6364, 0.1575, 0.09091, 0.0, 0.04545, 0.07873, 0.1364, 0.07873, 0.2727, 0.0, 0.2273, 0.07873, 0.3182, 0.07873, 0.4545, 0.0, 0.4091, 0.07873, 0.5, 0.07873, 0.7273, 0.1575, 0.6364, 0.1575, 0.6818, 0.2362, 0.9091, 0.1575, 0.8182, 0.1575, 0.8636, 0.2362, 0.1818, 0.1575, 0.09091, 0.1575, 0.1364, 0.2362, 0.3636, 0.1575, 0.2727, 0.1575, 0.3182, 0.2362, 0.5455, 0.1575, 0.4545, 0.1575, 0.5, 0.2362, 0.7273, 0.1575, 0.6818, 0.2362, 0.7727, 0.2362, 0.9091, 0.1575, 0.8636, 0.2362, 0.9545, 0.2362, 0.1818, 0.1575, 0.1364, 0.2362, 0.2273, 0.2362, 0.3636, 0.1575, 0.3182, 0.2362, 0.4091, 0.2362, 0.5455, 0.1575, 0.5, 0.2362, 0.5909, 0.2362, 0.8182, 0.3149, 0.7273, 0.3149, 0.7727, 0.3937, 1.0, 0.3149, 0.9091, 0.3149, 0.9545, 0.3937, 0.2727, 0.3149, 0.1818, 0.3149, 0.2273, 0.3937, 0.4545, 0.3149, 0.3636, 0.3149, 0.4091, 0.3937, 0.6364, 0.3149, 0.5455, 0.3149, 0.5909, 0.3937, 0.5909, 0.3937, 0.5, 0.3937, 0.5455, 0.4724, 0.5909, 0.3937, 0.5455, 0.3149, 0.5, 0.3937, 0.5455, 0.3149, 0.4545, 0.3149, 0.5, 0.3937, 0.4091, 0.3937, 0.3182, 0.3937, 0.3636, 0.4724, 0.4091, 0.3937, 0.3636, 0.3149, 0.3182, 0.3937, 0.3636, 0.3149, 0.2727, 0.3149, 0.3182, 0.3937, 0.2273, 0.3937, 0.1364, 0.3937, 0.1818, 0.4724, 0.2273, 0.3937, 0.1818, 0.3149, 0.1364, 0.3937, 0.1818, 0.3149, 0.09091, 0.3149, 0.1364, 0.3937, 0.9545, 0.3937, 0.8636, 0.3937, 0.9091, 0.4724, 0.9545, 0.3937, 0.9091, 0.3149, 0.8636, 0.3937, 0.9091, 0.3149, 0.8182, 0.3149, 0.8636, 0.3937, 0.7727, 0.3937, 0.6818, 0.3937, 0.7273, 0.4724, 0.7727, 0.3937, 0.7273, 0.3149, 0.6818, 0.3937, 0.7273, 0.3149, 0.6364, 0.3149, 0.6818, 0.3937, 0.5909, 0.2362, 0.5455, 0.3149, 0.6364, 0.3149, 0.5909, 0.2362, 0.5, 0.2362, 0.5455, 0.3149, 0.5, 0.2362, 0.4545, 0.3149, 0.5455, 0.3149, 0.4091, 0.2362, 0.3636, 0.3149, 0.4545, 0.3149, 0.4091, 0.2362, 0.3182, 0.2362, 0.3636, 0.3149, 0.3182, 0.2362, 0.2727, 0.3149, 0.3636, 0.3149, 0.2273, 0.2362, 0.1818, 0.3149, 0.2727, 0.3149, 0.2273, 0.2362, 0.1364, 0.2362, 0.1818, 0.3149, 0.1364, 0.2362, 0.09091, 0.3149, 0.1818, 0.3149, 0.9545, 0.2362, 0.9091, 0.3149, 1.0, 0.3149, 0.9545, 0.2362, 0.8636, 0.2362, 0.9091, 0.3149, 0.8636, 0.2362, 0.8182, 0.3149, 0.9091, 0.3149, 0.7727, 0.2362, 0.7273, 0.3149, 0.8182, 0.3149, 0.7727, 0.2362, 0.6818, 0.2362, 0.7273, 0.3149, 0.6818, 0.2362, 0.6364, 0.3149, 0.7273, 0.3149, 0.5, 0.2362, 0.4091, 0.2362, 0.4545, 0.3149, 0.5, 0.2362, 0.4545, 0.1575, 0.4091, 0.2362, 0.4545, 0.1575, 0.3636, 0.1575, 0.4091, 0.2362, 0.3182, 0.2362, 0.2273, 0.2362, 0.2727, 0.3149, 0.3182, 0.2362, 0.2727, 0.1575, 0.2273, 0.2362, 0.2727, 0.1575, 0.1818, 0.1575, 0.2273, 0.2362, 0.1364, 0.2362, 0.04545, 0.2362, 0.09091, 0.3149, 0.1364, 0.2362, 0.09091, 0.1575, 0.04545, 0.2362, 0.09091, 0.1575, 0.0, 0.1575, 0.04545, 0.2362, 0.8636, 0.2362, 0.7727, 0.2362, 0.8182, 0.3149, 0.8636, 0.2362, 0.8182, 0.1575, 0.7727, 0.2362, 0.8182, 0.1575, 0.7273, 0.1575, 0.7727, 0.2362, 0.6818, 0.2362, 0.5909, 0.2362, 0.6364, 0.3149, 0.6818, 0.2362, 0.6364, 0.1575, 0.5909, 0.2362, 0.6364, 0.1575, 0.5455, 0.1575, 0.5909, 0.2362, 0.5, 0.07873, 0.4545, 0.1575, 0.5455, 0.1575, 0.5, 0.07873, 0.4091, 0.07873, 0.4545, 0.1575, 0.4091, 0.07873, 0.3636, 0.1575, 0.4545, 0.1575, 0.3182, 0.07873, 0.2727, 0.1575, 0.3636, 0.1575, 0.3182, 0.07873, 0.2273, 0.07873, 0.2727, 0.1575, 0.2273, 0.07873, 0.1818, 0.1575, 0.2727, 0.1575, 0.1364, 0.07873, 0.09091, 0.1575, 0.1818, 0.1575, 0.1364, 0.07873, 0.04545, 0.07873, 0.09091, 0.1575, 0.04545, 0.07873, 0.0, 0.1575, 0.09091, 0.1575, 0.6364, 0.1575, 0.5909, 0.07873, 0.5455, 0.1575, 0.6364, 0.1575, 0.6818, 0.07873, 0.5909, 0.07873, 0.6818, 0.07873, 0.6364, 0.0, 0.5909, 0.07873, 0.8636, 0.07873, 0.8182, 0.1575, 0.9091, 0.1575, 0.8636, 0.07873, 0.7727, 0.07873, 0.8182, 0.1575, 0.7727, 0.07873, 0.7273, 0.1575, 0.8182, 0.1575])
me_icosphere_001.use_remesh_fix_poles = True
me_icosphere_001.use_remesh_preserve_attributes = False
me_icosphere_001.use_mirror_vertex_groups = False
me_icosphere_001.update()

# ---- objects
ob_light = bpy.data.objects.new('Light', light_light)
ob_camera = bpy.data.objects.new('Camera', cam_camera)
ob_fancea = bpy.data.objects.new('FanceA', me_cube_001)
ob_fanceb = bpy.data.objects.new('FanceB', me_cube_002)
ob_stonea = bpy.data.objects.new('StoneA', me_icosphere)
ob_stoneb = bpy.data.objects.new('StoneB', me_icosphere_001)

# ---- transforms, parenting, visibility, modifiers, constraints
ob_light.location = (4.076, 1.005, 5.904)
ob_light.rotation_euler = (0.6503, 0.05522, 1.866)
ob_light.lock_rotations_4d = False
ob_light.empty_display_type = 'ARROWS'
ob_light.color = (0.0, 0.0, 0.0, 0.0)
ob_light.lineart.crease_threshold = 0.0
ob_camera.location = (7.359, -6.926, 4.958)
ob_camera.rotation_euler = (1.109, 0.0, 0.8149)
ob_camera.lock_rotations_4d = False
ob_camera.empty_display_type = 'ARROWS'
ob_camera.color = (0.0, 0.0, 0.0, 0.0)
ob_camera.display_type = 'WIRE'
ob_camera.lineart.crease_threshold = 0.0
ob_fancea.location = (0.0, 0.0, 0.0)
ob_fancea.lineart.crease_threshold = 0.0
ob_fanceb.location = (0.0, 0.0, 0.0)
ob_fanceb.lineart.crease_threshold = 0.0
ob_stonea.location = (0.0, 0.0, 0.0)
ob_stonea.lineart.crease_threshold = 0.0
ob_stoneb.location = (0.0, 0.0, 0.0)
ob_stoneb.lineart.crease_threshold = 0.0

# ---- collection membership
col_collection.objects.link(ob_light)
col_collection.objects.link(ob_camera)
col_collection.objects.link(ob_fancea)
col_collection.objects.link(ob_fanceb)
col_collection.objects.link(ob_stonea)
col_collection.objects.link(ob_stoneb)

# ---- scene / render settings (as saved in the file)
scene.camera = ob_camera
scene.frame_start = 1; scene.frame_end = 250; scene.frame_set(1)
scene.render.engine = 'BLENDER_EEVEE_NEXT'
scene.cycles.use_denoising = False
scene.cycles.samples = 128
scene.cycles.sampling_pattern = 'TABULATED_SOBOL'
scene.cycles.use_adaptive_sampling = False
scene.cycles.use_light_tree = False
scene.view_settings.view_transform = 'Filmic'
bpy.context.view_layer.update()
